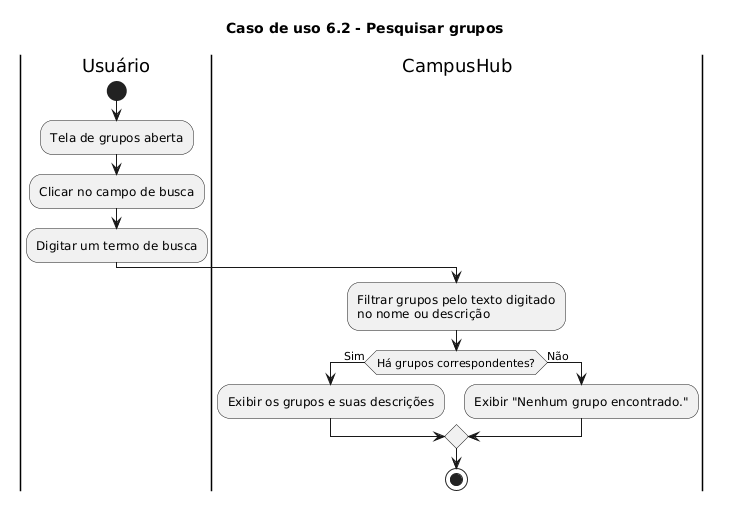

The diagram above was rendered by PlantUML. Its source (embedded in the PNG):
@startuml
title Caso de uso 6.2 - Pesquisar grupos

|Usuário|
start
:Tela de grupos aberta;
:Clicar no campo de busca;
:Digitar um termo de busca;

|CampusHub|
:Filtrar grupos pelo texto digitado\nno nome ou descrição;
if(Há grupos correspondentes?) then (Sim)
:Exibir os grupos e suas descrições;
else(Não)
:Exibir "Nenhum grupo encontrado.";
endif
stop
@enduml